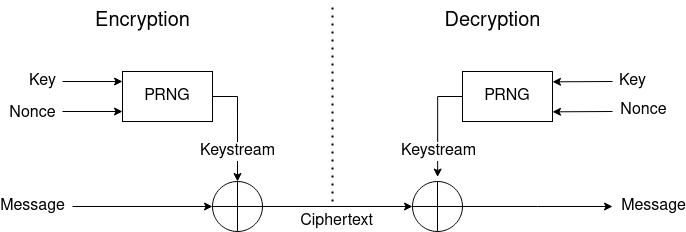

The diagram above was exported from draw.io. Its source (the exported page's mxGraphModel, read from the mxfile embedded in the PNG):
<mxGraphModel dx="1210" dy="741" grid="1" gridSize="10" guides="1" tooltips="1" connect="1" arrows="1" fold="1" page="1" pageScale="1" pageWidth="850" pageHeight="1100" math="0" shadow="0">
  <root>
    <mxCell id="0" />
    <mxCell id="1" parent="0" />
    <mxCell id="7ivdamYTTznztId8B7nG-1" value="" style="shape=orEllipse;perimeter=ellipsePerimeter;whiteSpace=wrap;html=1;backgroundOutline=1;" vertex="1" parent="1">
      <mxGeometry x="320" y="480" width="50" height="50" as="geometry" />
    </mxCell>
    <mxCell id="7ivdamYTTznztId8B7nG-6" style="edgeStyle=orthogonalEdgeStyle;rounded=0;orthogonalLoop=1;jettySize=auto;html=1;" edge="1" parent="1" source="7ivdamYTTznztId8B7nG-2">
      <mxGeometry relative="1" as="geometry">
        <mxPoint x="720" y="505" as="targetPoint" />
      </mxGeometry>
    </mxCell>
    <mxCell id="7ivdamYTTznztId8B7nG-8" value="Message" style="edgeLabel;html=1;align=center;verticalAlign=middle;resizable=0;points=[];fontSize=16;fontFamily=Helvetica;fontColor=default;" vertex="1" connectable="0" parent="7ivdamYTTznztId8B7nG-6">
      <mxGeometry x="0.7112" y="-1" relative="1" as="geometry">
        <mxPoint x="62" y="-1" as="offset" />
      </mxGeometry>
    </mxCell>
    <mxCell id="7ivdamYTTznztId8B7nG-2" value="" style="shape=orEllipse;perimeter=ellipsePerimeter;whiteSpace=wrap;html=1;backgroundOutline=1;" vertex="1" parent="1">
      <mxGeometry x="520" y="480" width="50" height="50" as="geometry" />
    </mxCell>
    <mxCell id="7ivdamYTTznztId8B7nG-3" value="" style="endArrow=classic;html=1;rounded=0;exitX=1;exitY=0.5;exitDx=0;exitDy=0;entryX=0;entryY=0.5;entryDx=0;entryDy=0;" edge="1" parent="1" source="7ivdamYTTznztId8B7nG-1" target="7ivdamYTTznztId8B7nG-2">
      <mxGeometry width="50" height="50" relative="1" as="geometry">
        <mxPoint x="400" y="520" as="sourcePoint" />
        <mxPoint x="450" y="470" as="targetPoint" />
      </mxGeometry>
    </mxCell>
    <mxCell id="7ivdamYTTznztId8B7nG-4" value="&lt;div style=&quot;font-size: 16px;&quot;&gt;Ciphertext&lt;/div&gt;" style="edgeLabel;html=1;align=center;verticalAlign=middle;resizable=0;points=[];fontSize=16;" vertex="1" connectable="0" parent="7ivdamYTTznztId8B7nG-3">
      <mxGeometry x="-0.0161" y="1" relative="1" as="geometry">
        <mxPoint y="16" as="offset" />
      </mxGeometry>
    </mxCell>
    <mxCell id="7ivdamYTTznztId8B7nG-5" value="" style="endArrow=classic;html=1;rounded=0;entryX=0;entryY=0.5;entryDx=0;entryDy=0;" edge="1" parent="1" target="7ivdamYTTznztId8B7nG-1">
      <mxGeometry width="50" height="50" relative="1" as="geometry">
        <mxPoint x="180" y="505" as="sourcePoint" />
        <mxPoint x="230" y="490" as="targetPoint" />
      </mxGeometry>
    </mxCell>
    <mxCell id="7ivdamYTTznztId8B7nG-7" value="&lt;div style=&quot;font-size: 16px;&quot;&gt;Message&lt;/div&gt;" style="edgeLabel;html=1;align=center;verticalAlign=middle;resizable=0;points=[];fontSize=16;" vertex="1" connectable="0" parent="7ivdamYTTznztId8B7nG-5">
      <mxGeometry x="-0.9064" y="-1" relative="1" as="geometry">
        <mxPoint x="-47" y="-1" as="offset" />
      </mxGeometry>
    </mxCell>
    <mxCell id="7ivdamYTTznztId8B7nG-10" style="edgeStyle=orthogonalEdgeStyle;rounded=0;orthogonalLoop=1;jettySize=auto;html=1;entryX=0.5;entryY=0;entryDx=0;entryDy=0;fontFamily=Helvetica;fontSize=16;fontColor=default;" edge="1" parent="1" source="7ivdamYTTznztId8B7nG-9" target="7ivdamYTTznztId8B7nG-1">
      <mxGeometry relative="1" as="geometry">
        <Array as="points">
          <mxPoint x="345" y="395" />
        </Array>
      </mxGeometry>
    </mxCell>
    <mxCell id="7ivdamYTTznztId8B7nG-11" value="Keystream" style="edgeLabel;html=1;align=center;verticalAlign=middle;resizable=0;points=[];fontSize=16;fontFamily=Helvetica;fontColor=default;" vertex="1" connectable="0" parent="7ivdamYTTznztId8B7nG-10">
      <mxGeometry x="0.3049" relative="1" as="geometry">
        <mxPoint y="8" as="offset" />
      </mxGeometry>
    </mxCell>
    <mxCell id="7ivdamYTTznztId8B7nG-9" value="PRNG" style="rounded=0;whiteSpace=wrap;html=1;labelBackgroundColor=default;align=center;verticalAlign=middle;fontFamily=Helvetica;fontSize=16;fontColor=default;fillColor=none;gradientColor=none;" vertex="1" parent="1">
      <mxGeometry x="230" y="370" width="90" height="50" as="geometry" />
    </mxCell>
    <mxCell id="7ivdamYTTznztId8B7nG-12" value="PRNG" style="rounded=0;whiteSpace=wrap;html=1;labelBackgroundColor=default;align=center;verticalAlign=middle;fontFamily=Helvetica;fontSize=16;fontColor=default;fillColor=none;gradientColor=none;" vertex="1" parent="1">
      <mxGeometry x="570" y="370" width="90" height="50" as="geometry" />
    </mxCell>
    <mxCell id="7ivdamYTTznztId8B7nG-13" style="edgeStyle=orthogonalEdgeStyle;rounded=0;orthogonalLoop=1;jettySize=auto;html=1;entryX=0.503;entryY=-0.089;entryDx=0;entryDy=0;entryPerimeter=0;fontFamily=Helvetica;fontSize=16;fontColor=default;" edge="1" parent="1" source="7ivdamYTTznztId8B7nG-12" target="7ivdamYTTznztId8B7nG-2">
      <mxGeometry relative="1" as="geometry">
        <Array as="points">
          <mxPoint x="545" y="395" />
        </Array>
      </mxGeometry>
    </mxCell>
    <mxCell id="7ivdamYTTznztId8B7nG-14" value="&lt;div&gt;Keystream&lt;/div&gt;" style="edgeLabel;html=1;align=center;verticalAlign=middle;resizable=0;points=[];fontSize=16;fontFamily=Helvetica;fontColor=default;" vertex="1" connectable="0" parent="7ivdamYTTznztId8B7nG-13">
      <mxGeometry x="0.4765" y="-1" relative="1" as="geometry">
        <mxPoint x="1" y="2" as="offset" />
      </mxGeometry>
    </mxCell>
    <mxCell id="7ivdamYTTznztId8B7nG-16" value="" style="endArrow=classic;html=1;rounded=0;fontFamily=Helvetica;fontSize=16;fontColor=default;" edge="1" parent="1">
      <mxGeometry width="50" height="50" relative="1" as="geometry">
        <mxPoint x="170" y="380" as="sourcePoint" />
        <mxPoint x="230" y="380" as="targetPoint" />
      </mxGeometry>
    </mxCell>
    <mxCell id="7ivdamYTTznztId8B7nG-20" value="Key" style="edgeLabel;html=1;align=center;verticalAlign=middle;resizable=0;points=[];fontSize=16;fontFamily=Helvetica;fontColor=default;" vertex="1" connectable="0" parent="7ivdamYTTznztId8B7nG-16">
      <mxGeometry x="-0.7011" relative="1" as="geometry">
        <mxPoint x="-29" as="offset" />
      </mxGeometry>
    </mxCell>
    <mxCell id="7ivdamYTTznztId8B7nG-17" value="" style="endArrow=classic;html=1;rounded=0;fontFamily=Helvetica;fontSize=16;fontColor=default;" edge="1" parent="1">
      <mxGeometry width="50" height="50" relative="1" as="geometry">
        <mxPoint x="170" y="410" as="sourcePoint" />
        <mxPoint x="230" y="410" as="targetPoint" />
      </mxGeometry>
    </mxCell>
    <mxCell id="7ivdamYTTznztId8B7nG-21" value="Nonce" style="edgeLabel;html=1;align=center;verticalAlign=middle;resizable=0;points=[];fontSize=16;fontFamily=Helvetica;fontColor=default;" vertex="1" connectable="0" parent="7ivdamYTTznztId8B7nG-17">
      <mxGeometry x="-0.6322" y="-2" relative="1" as="geometry">
        <mxPoint x="-41" as="offset" />
      </mxGeometry>
    </mxCell>
    <mxCell id="7ivdamYTTznztId8B7nG-18" value="" style="endArrow=classic;html=1;rounded=0;fontFamily=Helvetica;fontSize=16;fontColor=default;" edge="1" parent="1">
      <mxGeometry width="50" height="50" relative="1" as="geometry">
        <mxPoint x="720" y="410" as="sourcePoint" />
        <mxPoint x="660" y="410.34" as="targetPoint" />
      </mxGeometry>
    </mxCell>
    <mxCell id="7ivdamYTTznztId8B7nG-23" value="Nonce" style="edgeLabel;html=1;align=center;verticalAlign=middle;resizable=0;points=[];fontSize=16;fontFamily=Helvetica;fontColor=default;" vertex="1" connectable="0" parent="7ivdamYTTznztId8B7nG-18">
      <mxGeometry x="-0.23" y="-1" relative="1" as="geometry">
        <mxPoint x="53" as="offset" />
      </mxGeometry>
    </mxCell>
    <mxCell id="7ivdamYTTznztId8B7nG-19" value="" style="endArrow=classic;html=1;rounded=0;fontFamily=Helvetica;fontSize=16;fontColor=default;" edge="1" parent="1">
      <mxGeometry width="50" height="50" relative="1" as="geometry">
        <mxPoint x="720" y="380" as="sourcePoint" />
        <mxPoint x="660" y="380.34" as="targetPoint" />
      </mxGeometry>
    </mxCell>
    <mxCell id="7ivdamYTTznztId8B7nG-22" value="Key" style="edgeLabel;html=1;align=center;verticalAlign=middle;resizable=0;points=[];fontSize=16;fontFamily=Helvetica;fontColor=default;" vertex="1" connectable="0" parent="7ivdamYTTznztId8B7nG-19">
      <mxGeometry x="-0.5976" relative="1" as="geometry">
        <mxPoint x="32" as="offset" />
      </mxGeometry>
    </mxCell>
    <mxCell id="7ivdamYTTznztId8B7nG-24" value="" style="endArrow=none;dashed=1;html=1;dashPattern=1 3;strokeWidth=2;rounded=0;fontFamily=Helvetica;fontSize=16;fontColor=default;" edge="1" parent="1">
      <mxGeometry width="50" height="50" relative="1" as="geometry">
        <mxPoint x="440" y="500" as="sourcePoint" />
        <mxPoint x="440" y="300" as="targetPoint" />
      </mxGeometry>
    </mxCell>
    <mxCell id="7ivdamYTTznztId8B7nG-25" value="Decryption" style="text;html=1;align=center;verticalAlign=middle;resizable=0;points=[];autosize=1;strokeColor=none;fillColor=none;fontSize=20;fontFamily=Helvetica;fontColor=default;" vertex="1" parent="1">
      <mxGeometry x="540" y="300" width="120" height="40" as="geometry" />
    </mxCell>
    <mxCell id="7ivdamYTTznztId8B7nG-26" value="Encryption" style="text;html=1;align=center;verticalAlign=middle;resizable=0;points=[];autosize=1;strokeColor=none;fillColor=none;fontSize=20;fontFamily=Helvetica;fontColor=default;" vertex="1" parent="1">
      <mxGeometry x="190" y="300" width="120" height="40" as="geometry" />
    </mxCell>
  </root>
</mxGraphModel>